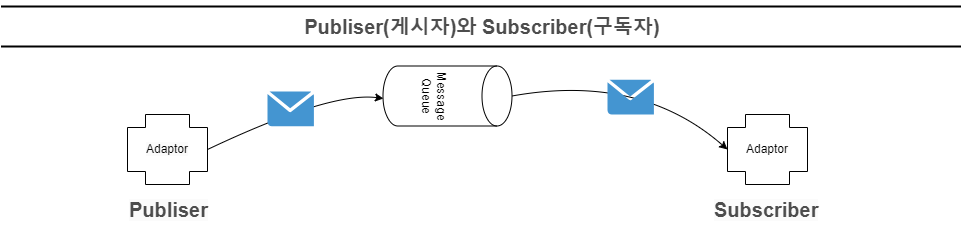

The diagram above was exported from draw.io. Its source (the exported page's mxGraphModel, read from the mxfile embedded in the PNG):
<mxGraphModel dx="1114" dy="656" grid="1" gridSize="10" guides="1" tooltips="1" connect="1" arrows="1" fold="1" page="1" pageScale="1" pageWidth="1169" pageHeight="827" math="0" shadow="0">
  <root>
    <mxCell id="0" />
    <mxCell id="1" parent="0" />
    <mxCell id="jgGvg-VBIUTAdVNzycbC-5" style="orthogonalLoop=1;jettySize=auto;html=1;curved=1;sourcePerimeterSpacing=5;targetPerimeterSpacing=5;movable=1;resizable=1;rotatable=1;deletable=1;editable=1;locked=0;connectable=1;shadow=0;exitX=1;exitY=0.5;exitDx=0;exitDy=0;exitPerimeter=0;entryX=0.625;entryY=0.981;entryDx=0;entryDy=0;entryPerimeter=0;" edge="1" parent="1" source="jgGvg-VBIUTAdVNzycbC-6">
      <mxGeometry relative="1" as="geometry">
        <Array as="points">
          <mxPoint x="432.5" y="130" />
        </Array>
        <mxPoint x="320" y="176" as="sourcePoint" />
        <mxPoint x="485.951" y="137" as="targetPoint" />
      </mxGeometry>
    </mxCell>
    <mxCell id="3ne1QswCM8ZiEu4GHsYG-31" value="Publiser(게시자)와 Subscriber(구독자)" style="text;html=1;strokeColor=none;fillColor=none;align=center;verticalAlign=middle;whiteSpace=wrap;rounded=0;fontStyle=1;fontSize=20;fontColor=#4D4D4D;" parent="1" vertex="1">
      <mxGeometry x="189.5" y="50" width="790" height="30" as="geometry" />
    </mxCell>
    <mxCell id="3ne1QswCM8ZiEu4GHsYG-32" value="" style="line;strokeWidth=2;html=1;fontSize=20;fontColor=#4D4D4D;" parent="1" vertex="1">
      <mxGeometry x="103.5" y="80" width="960" height="10" as="geometry" />
    </mxCell>
    <mxCell id="jgGvg-VBIUTAdVNzycbC-2" value="Message Queue" style="shape=cylinder3;whiteSpace=wrap;html=1;boundedLbl=1;backgroundOutline=1;size=15;rotation=90;" vertex="1" parent="1">
      <mxGeometry x="520" y="70" width="60" height="129" as="geometry" />
    </mxCell>
    <mxCell id="jgGvg-VBIUTAdVNzycbC-6" value="&lt;span style=&quot;color: rgb(0, 0, 0); font-family: Helvetica; font-size: 12px; font-style: normal; font-variant-ligatures: normal; font-variant-caps: normal; font-weight: 400; letter-spacing: normal; orphans: 2; text-align: center; text-indent: 0px; text-transform: none; widows: 2; word-spacing: 0px; -webkit-text-stroke-width: 0px; background-color: rgb(251, 251, 251); text-decoration-thickness: initial; text-decoration-style: initial; text-decoration-color: initial; float: none; display: inline !important;&quot;&gt;Adaptor&lt;/span&gt;" style="shape=cross;whiteSpace=wrap;html=1;size=0.6285714285714286;" vertex="1" parent="1">
      <mxGeometry x="230" y="153" width="80" height="70" as="geometry" />
    </mxCell>
    <mxCell id="jgGvg-VBIUTAdVNzycbC-4" value="" style="shadow=0;dashed=0;html=1;strokeColor=none;fillColor=#4495D1;labelPosition=center;verticalLabelPosition=bottom;verticalAlign=top;align=center;outlineConnect=0;shape=mxgraph.veeam.2d.letter;movable=1;resizable=1;rotatable=1;deletable=1;editable=1;locked=0;connectable=1;" vertex="1" parent="1">
      <mxGeometry x="370" y="130" width="46.4" height="34.8" as="geometry" />
    </mxCell>
    <mxCell id="jgGvg-VBIUTAdVNzycbC-13" value="" style="line;strokeWidth=2;html=1;fontSize=20;fontColor=#4D4D4D;" vertex="1" parent="1">
      <mxGeometry x="103.5" y="40" width="960" height="10" as="geometry" />
    </mxCell>
    <mxCell id="jgGvg-VBIUTAdVNzycbC-16" value="Adaptor" style="shape=cross;whiteSpace=wrap;html=1;size=0.6285714285714286;" vertex="1" parent="1">
      <mxGeometry x="830" y="153" width="80" height="70" as="geometry" />
    </mxCell>
    <mxCell id="jgGvg-VBIUTAdVNzycbC-17" style="orthogonalLoop=1;jettySize=auto;html=1;curved=1;sourcePerimeterSpacing=5;targetPerimeterSpacing=5;movable=1;resizable=1;rotatable=1;deletable=1;editable=1;locked=0;connectable=1;shadow=0;exitX=0.5;exitY=0;exitDx=0;exitDy=0;exitPerimeter=0;entryX=0;entryY=0.5;entryDx=0;entryDy=0;entryPerimeter=0;" edge="1" parent="1" source="jgGvg-VBIUTAdVNzycbC-2" target="jgGvg-VBIUTAdVNzycbC-16">
      <mxGeometry relative="1" as="geometry">
        <Array as="points">
          <mxPoint x="742.5" y="111.5" />
        </Array>
        <mxPoint x="630" y="157.5" as="sourcePoint" />
        <mxPoint x="795.951" y="118.5" as="targetPoint" />
      </mxGeometry>
    </mxCell>
    <mxCell id="jgGvg-VBIUTAdVNzycbC-18" value="" style="shadow=0;dashed=0;html=1;strokeColor=none;fillColor=#4495D1;labelPosition=center;verticalLabelPosition=bottom;verticalAlign=top;align=center;outlineConnect=0;shape=mxgraph.veeam.2d.letter;movable=1;resizable=1;rotatable=1;deletable=1;editable=1;locked=0;connectable=1;" vertex="1" parent="1">
      <mxGeometry x="710" y="118.19999999999999" width="46.4" height="34.8" as="geometry" />
    </mxCell>
    <mxCell id="jgGvg-VBIUTAdVNzycbC-19" value="&lt;span style=&quot;color: rgb(77, 77, 77); font-family: Helvetica; font-size: 20px; font-style: normal; font-variant-ligatures: normal; font-variant-caps: normal; font-weight: 700; letter-spacing: normal; orphans: 2; text-align: center; text-indent: 0px; text-transform: none; widows: 2; word-spacing: 0px; -webkit-text-stroke-width: 0px; background-color: rgb(251, 251, 251); text-decoration-thickness: initial; text-decoration-style: initial; text-decoration-color: initial; float: none; display: inline !important;&quot;&gt;Publiser&lt;/span&gt;" style="text;whiteSpace=wrap;html=1;" vertex="1" parent="1">
      <mxGeometry x="230" y="230" width="110" height="50" as="geometry" />
    </mxCell>
    <mxCell id="jgGvg-VBIUTAdVNzycbC-21" value="&lt;span style=&quot;color: rgb(77, 77, 77); font-family: Helvetica; font-size: 20px; font-style: normal; font-variant-ligatures: normal; font-variant-caps: normal; font-weight: 700; letter-spacing: normal; orphans: 2; text-align: center; text-indent: 0px; text-transform: none; widows: 2; word-spacing: 0px; -webkit-text-stroke-width: 0px; background-color: rgb(251, 251, 251); text-decoration-thickness: initial; text-decoration-style: initial; text-decoration-color: initial; float: none; display: inline !important;&quot;&gt;Subscriber&lt;/span&gt;" style="text;whiteSpace=wrap;html=1;" vertex="1" parent="1">
      <mxGeometry x="815" y="230" width="110" height="50" as="geometry" />
    </mxCell>
  </root>
</mxGraphModel>